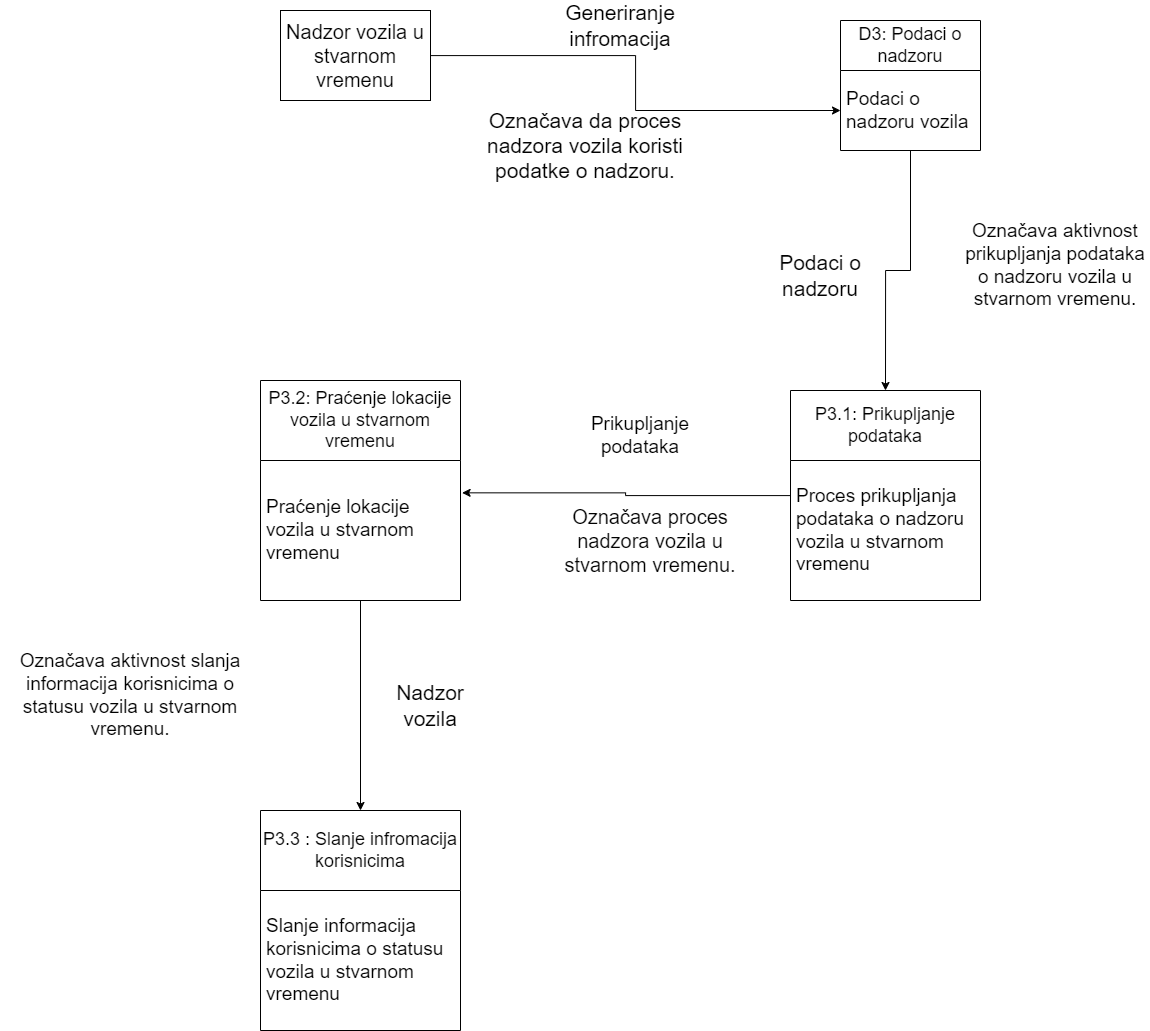

The diagram above was exported from draw.io. Its source (the exported page's mxGraphModel, read from the mxfile embedded in the PNG):
<mxGraphModel dx="2736" dy="1104" grid="1" gridSize="10" guides="1" tooltips="1" connect="1" arrows="1" fold="1" page="1" pageScale="1" pageWidth="827" pageHeight="1169" math="0" shadow="0">
  <root>
    <mxCell id="0" />
    <mxCell id="1" parent="0" />
    <mxCell id="PijFpGKjtn4gk_GRMd0J-12" style="edgeStyle=orthogonalEdgeStyle;rounded=0;orthogonalLoop=1;jettySize=auto;html=1;" parent="1" source="PijFpGKjtn4gk_GRMd0J-1" target="PijFpGKjtn4gk_GRMd0J-4" edge="1">
      <mxGeometry relative="1" as="geometry" />
    </mxCell>
    <mxCell id="PijFpGKjtn4gk_GRMd0J-1" value="&lt;font style=&quot;font-size: 20px;&quot;&gt;Nadzor vozila u stvarnom vremenu&lt;/font&gt;" style="rounded=0;whiteSpace=wrap;html=1;" parent="1" vertex="1">
      <mxGeometry x="100" y="70" width="150" height="90" as="geometry" />
    </mxCell>
    <mxCell id="PijFpGKjtn4gk_GRMd0J-15" style="edgeStyle=orthogonalEdgeStyle;rounded=0;orthogonalLoop=1;jettySize=auto;html=1;entryX=0.5;entryY=0;entryDx=0;entryDy=0;" parent="1" source="PijFpGKjtn4gk_GRMd0J-3" target="PijFpGKjtn4gk_GRMd0J-5" edge="1">
      <mxGeometry relative="1" as="geometry" />
    </mxCell>
    <mxCell id="PijFpGKjtn4gk_GRMd0J-3" value="&lt;span style=&quot;font-size: 18px;&quot;&gt;D3: Podaci o nadzoru&lt;/span&gt;" style="swimlane;fontStyle=0;childLayout=stackLayout;horizontal=1;startSize=50;horizontalStack=0;resizeParent=1;resizeParentMax=0;resizeLast=0;collapsible=1;marginBottom=0;whiteSpace=wrap;html=1;" parent="1" vertex="1">
      <mxGeometry x="660" y="80" width="140" height="130" as="geometry" />
    </mxCell>
    <mxCell id="PijFpGKjtn4gk_GRMd0J-4" value="&lt;font style=&quot;font-size: 19px;&quot;&gt;Podaci o nadzoru vozila&lt;/font&gt;" style="text;strokeColor=none;fillColor=none;align=left;verticalAlign=middle;spacingLeft=4;spacingRight=4;overflow=hidden;points=[[0,0.5],[1,0.5]];portConstraint=eastwest;rotatable=0;whiteSpace=wrap;html=1;" parent="PijFpGKjtn4gk_GRMd0J-3" vertex="1">
      <mxGeometry y="50" width="140" height="80" as="geometry" />
    </mxCell>
    <mxCell id="PijFpGKjtn4gk_GRMd0J-16" style="edgeStyle=orthogonalEdgeStyle;rounded=0;orthogonalLoop=1;jettySize=auto;html=1;entryX=1.008;entryY=0.231;entryDx=0;entryDy=0;entryPerimeter=0;" parent="1" source="PijFpGKjtn4gk_GRMd0J-5" target="PijFpGKjtn4gk_GRMd0J-8" edge="1">
      <mxGeometry relative="1" as="geometry">
        <mxPoint x="310" y="555" as="targetPoint" />
      </mxGeometry>
    </mxCell>
    <mxCell id="PijFpGKjtn4gk_GRMd0J-5" value="&lt;span style=&quot;font-size: 18px;&quot;&gt;P3.1: Prikupljanje podataka&lt;/span&gt;" style="swimlane;fontStyle=0;childLayout=stackLayout;horizontal=1;startSize=70;horizontalStack=0;resizeParent=1;resizeParentMax=0;resizeLast=0;collapsible=1;marginBottom=0;whiteSpace=wrap;html=1;" parent="1" vertex="1">
      <mxGeometry x="610" y="450" width="190" height="210" as="geometry" />
    </mxCell>
    <mxCell id="PijFpGKjtn4gk_GRMd0J-6" value="&lt;font style=&quot;font-size: 19px;&quot;&gt;Proces prikupljanja podataka o nadzoru vozila u stvarnom vremenu&lt;/font&gt;" style="text;strokeColor=none;fillColor=none;align=left;verticalAlign=middle;spacingLeft=4;spacingRight=4;overflow=hidden;points=[[0,0.5],[1,0.5]];portConstraint=eastwest;rotatable=0;whiteSpace=wrap;html=1;" parent="PijFpGKjtn4gk_GRMd0J-5" vertex="1">
      <mxGeometry y="70" width="190" height="140" as="geometry" />
    </mxCell>
    <mxCell id="PijFpGKjtn4gk_GRMd0J-17" style="edgeStyle=orthogonalEdgeStyle;rounded=0;orthogonalLoop=1;jettySize=auto;html=1;entryX=0.5;entryY=0;entryDx=0;entryDy=0;" parent="1" source="PijFpGKjtn4gk_GRMd0J-7" target="PijFpGKjtn4gk_GRMd0J-9" edge="1">
      <mxGeometry relative="1" as="geometry" />
    </mxCell>
    <mxCell id="PijFpGKjtn4gk_GRMd0J-7" value="&lt;font style=&quot;font-size: 18px;&quot;&gt;P3.2:&amp;nbsp;Praćenje lokacije vozila u stvarnom vremenu&lt;/font&gt;" style="swimlane;fontStyle=0;childLayout=stackLayout;horizontal=1;startSize=80;horizontalStack=0;resizeParent=1;resizeParentMax=0;resizeLast=0;collapsible=1;marginBottom=0;whiteSpace=wrap;html=1;" parent="1" vertex="1">
      <mxGeometry x="80" y="440" width="200" height="220" as="geometry" />
    </mxCell>
    <mxCell id="PijFpGKjtn4gk_GRMd0J-8" value="&lt;font style=&quot;font-size: 19px;&quot;&gt;Praćenje lokacije vozila u stvarnom vremenu&lt;/font&gt;" style="text;strokeColor=none;fillColor=none;align=left;verticalAlign=middle;spacingLeft=4;spacingRight=4;overflow=hidden;points=[[0,0.5],[1,0.5]];portConstraint=eastwest;rotatable=0;whiteSpace=wrap;html=1;" parent="PijFpGKjtn4gk_GRMd0J-7" vertex="1">
      <mxGeometry y="80" width="200" height="140" as="geometry" />
    </mxCell>
    <mxCell id="PijFpGKjtn4gk_GRMd0J-9" value="&lt;span style=&quot;font-size: 18px;&quot;&gt;P3.3 : Slanje infromacija korisnicima&lt;/span&gt;" style="swimlane;fontStyle=0;childLayout=stackLayout;horizontal=1;startSize=80;horizontalStack=0;resizeParent=1;resizeParentMax=0;resizeLast=0;collapsible=1;marginBottom=0;whiteSpace=wrap;html=1;" parent="1" vertex="1">
      <mxGeometry x="80" y="870" width="200" height="220" as="geometry" />
    </mxCell>
    <mxCell id="PijFpGKjtn4gk_GRMd0J-10" value="&lt;font style=&quot;font-size: 19px;&quot;&gt;Slanje informacija korisnicima o statusu vozila u stvarnom vremenu&lt;/font&gt;" style="text;strokeColor=none;fillColor=none;align=left;verticalAlign=middle;spacingLeft=4;spacingRight=4;overflow=hidden;points=[[0,0.5],[1,0.5]];portConstraint=eastwest;rotatable=0;whiteSpace=wrap;html=1;" parent="PijFpGKjtn4gk_GRMd0J-9" vertex="1">
      <mxGeometry y="80" width="200" height="140" as="geometry" />
    </mxCell>
    <mxCell id="PijFpGKjtn4gk_GRMd0J-18" value="&lt;font style=&quot;font-size: 21px;&quot;&gt;Podaci o nadzoru&lt;/font&gt;" style="text;html=1;align=center;verticalAlign=middle;whiteSpace=wrap;rounded=0;" parent="1" vertex="1">
      <mxGeometry x="590" y="320" width="100" height="30" as="geometry" />
    </mxCell>
    <mxCell id="PijFpGKjtn4gk_GRMd0J-19" value="&lt;font style=&quot;font-size: 19px;&quot;&gt;Prikupljanje podataka&lt;/font&gt;" style="text;html=1;align=center;verticalAlign=middle;whiteSpace=wrap;rounded=0;" parent="1" vertex="1">
      <mxGeometry x="430" y="480" width="60" height="30" as="geometry" />
    </mxCell>
    <mxCell id="PijFpGKjtn4gk_GRMd0J-20" value="&lt;font style=&quot;font-size: 21px;&quot;&gt;Nadzor vozila&lt;/font&gt;" style="text;html=1;align=center;verticalAlign=middle;whiteSpace=wrap;rounded=0;" parent="1" vertex="1">
      <mxGeometry x="200" y="750" width="100" height="30" as="geometry" />
    </mxCell>
    <mxCell id="PijFpGKjtn4gk_GRMd0J-22" value="&lt;span style=&quot;font-size: 21px;&quot;&gt;Generiranje infromacija&lt;/span&gt;" style="text;html=1;align=center;verticalAlign=middle;whiteSpace=wrap;rounded=0;" parent="1" vertex="1">
      <mxGeometry x="390" y="70" width="100" height="30" as="geometry" />
    </mxCell>
    <mxCell id="PijFpGKjtn4gk_GRMd0J-23" value="&lt;font style=&quot;font-size: 21px;&quot;&gt;Označava da proces nadzora vozila koristi podatke o nadzoru.&lt;/font&gt;" style="text;html=1;align=center;verticalAlign=middle;whiteSpace=wrap;rounded=0;" parent="1" vertex="1">
      <mxGeometry x="290" y="190" width="230" height="30" as="geometry" />
    </mxCell>
    <mxCell id="PijFpGKjtn4gk_GRMd0J-26" value="&lt;font style=&quot;font-size: 19px;&quot;&gt;Označava aktivnost prikupljanja podataka o nadzoru vozila u stvarnom vremenu.&lt;/font&gt;" style="text;html=1;align=center;verticalAlign=middle;whiteSpace=wrap;rounded=0;" parent="1" vertex="1">
      <mxGeometry x="780" y="310" width="190" height="30" as="geometry" />
    </mxCell>
    <mxCell id="PijFpGKjtn4gk_GRMd0J-28" value="&lt;font style=&quot;font-size: 20px;&quot;&gt;Označava proces nadzora vozila u stvarnom vremenu.&lt;/font&gt;" style="text;html=1;align=center;verticalAlign=middle;whiteSpace=wrap;rounded=0;" parent="1" vertex="1">
      <mxGeometry x="370" y="585" width="200" height="30" as="geometry" />
    </mxCell>
    <mxCell id="PijFpGKjtn4gk_GRMd0J-29" value="&lt;font style=&quot;font-size: 19px;&quot;&gt;Označava aktivnost slanja informacija korisnicima o statusu vozila u stvarnom vremenu.&lt;/font&gt;" style="text;html=1;align=center;verticalAlign=middle;whiteSpace=wrap;rounded=0;" parent="1" vertex="1">
      <mxGeometry x="-180" y="740" width="260" height="30" as="geometry" />
    </mxCell>
  </root>
</mxGraphModel>